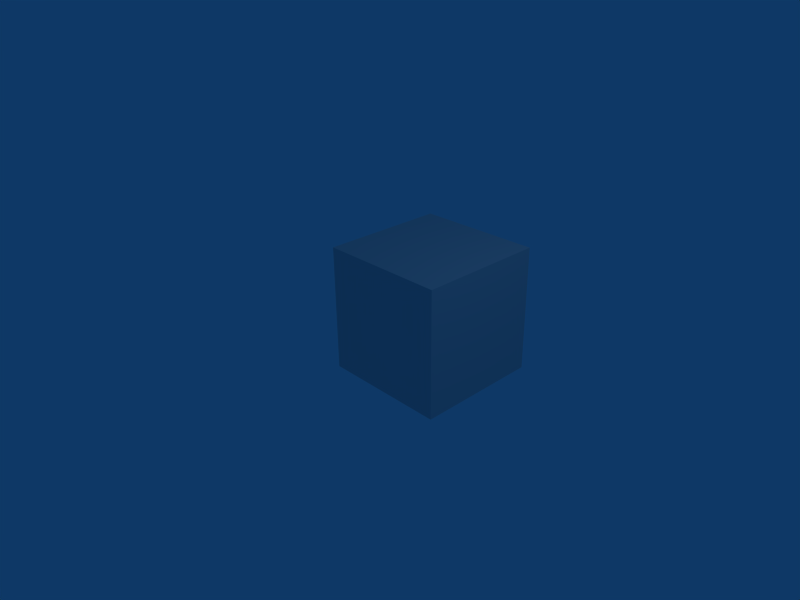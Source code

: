 # Source: base.blend  (saved by Blender 2.49.2; exported with 4.5.12 LTS)
import bpy
from mathutils import Matrix  # noqa: F401  (used for matrix-valued properties, if any)

bpy.ops.wm.read_factory_settings(use_empty=True)
scene = bpy.context.scene
scene.name = 'Scene'

# ---- collections
col_collection_1 = bpy.data.collections.new('Collection 1'); scene.collection.children.link(col_collection_1)

# ---- world
world_world = bpy.data.worlds.new('World'); scene.world = world_world
world_world.color = (0.05656, 0.2208, 0.4)
world_world.use_sun_shadow = False
world_world.sun_shadow_jitter_overblur = 0.0
world_world.cycles.sampling_method = 'MANUAL'
world_world.cycles.sample_map_resolution = 256

# ---- cameras
cam_camera = bpy.data.cameras.new('Camera')
cam_camera.passepartout_alpha = 0.2
cam_camera.clip_end = 100.0
cam_camera.lens = 35.0
cam_camera.ortho_scale = 7.314
cam_camera.show_passepartout = False
cam_camera.show_safe_areas = True
cam_camera.dof.focus_distance = 0.0
cam_camera.dof.aperture_fstop = 128.0

# ---- lights
light_spot = bpy.data.lights.new('Spot', 'POINT')
light_spot.transmission_factor = 0.0
light_spot.cutoff_distance = 30.0
light_spot.energy = 100.0
light_spot.shadow_buffer_clip_start = 1.001
light_spot.shadow_soft_size = 1.0
light_spot.shadow_maximum_resolution = 0.006
light_spot.use_absolute_resolution = True
light_spot.cycles.use_multiple_importance_sampling = False

# ---- meshes
me_cube = bpy.data.meshes.new('Cube')
me_cube.from_pydata([(1.0, 1.0, -1.0), (1.0, -1.0, -1.0), (-1.0, -1.0, -1.0), (-1.0, 1.0, -1.0), (1.0, 1.0, 1.0), (1.0, -1.0, 1.0), (-1.0, -1.0, 1.0), (-1.0, 1.0, 1.0)], [], [(0, 1, 2, 3), (4, 7, 6, 5), (0, 4, 5, 1), (1, 5, 6, 2), (2, 6, 7, 3), (4, 0, 3, 7)])
me_cube.use_remesh_preserve_volume = False
me_cube.use_remesh_preserve_attributes = False
me_cube.use_mirror_vertex_groups = False
me_cube.update()

# ---- objects
ob_cube = bpy.data.objects.new('Cube', me_cube)
ob_lamp = bpy.data.objects.new('Lamp', light_spot)
ob_camera = bpy.data.objects.new('Camera', cam_camera)

# ---- transforms, parenting, visibility, modifiers, constraints
ob_cube.location = (0.2146, 0.891, 0.02583)
ob_cube.lock_rotations_4d = False
ob_cube.empty_display_type = 'ARROWS'
ob_cube.lineart.crease_threshold = 0.0
ob_lamp.location = (4.076, 1.005, 5.904)
ob_lamp.rotation_euler = (0.6503, 0.05522, 1.866)
ob_lamp.lock_rotations_4d = False
ob_lamp.empty_display_type = 'ARROWS'
ob_lamp.color = (0.0, 0.0, 0.0, 0.0)
ob_lamp.lineart.crease_threshold = 0.0
ob_camera.location = (7.481, -6.508, 5.344)
ob_camera.rotation_euler = (1.109, 0.01082, 0.8149)
ob_camera.lock_rotations_4d = False
ob_camera.empty_display_type = 'ARROWS'
ob_camera.color = (0.0, 0.0, 0.0, 0.0)
ob_camera.display_type = 'WIRE'
ob_camera.lineart.crease_threshold = 0.0

# ---- collection membership
col_collection_1.objects.link(ob_cube)
col_collection_1.objects.link(ob_lamp)
col_collection_1.objects.link(ob_camera)

# ---- scene / render settings (as saved in the file)
scene.camera = ob_camera
scene.frame_start = 1; scene.frame_end = 250; scene.frame_set(1)
scene.render.engine = 'BLENDER_EEVEE_NEXT'
scene.render.image_settings.file_format = 'JPEG'
scene.render.image_settings.color_mode = 'RGB'
scene.render.image_settings.compression = 90
scene.render.resolution_x = 800
scene.render.resolution_y = 600
scene.render.pixel_aspect_x = 100.0
scene.render.pixel_aspect_y = 100.0
scene.render.fps = 25
scene.render.dither_intensity = 0.0
scene.render.use_compositing = False
scene.render.use_sequencer = False
scene.render.bake_margin = 2
scene.render.bake_bias = 0.0
scene.render.use_stamp_time = False
scene.render.use_stamp_date = False
scene.render.use_stamp_frame = False
scene.render.use_stamp_camera = False
scene.render.use_stamp_scene = False
scene.render.use_stamp_filename = False
scene.render.use_stamp_render_time = False
scene.render.stamp_font_size = 0
scene.cycles.use_denoising = False
scene.cycles.samples = 10
scene.cycles.sampling_pattern = 'TABULATED_SOBOL'
scene.cycles.light_sampling_threshold = 0.0
scene.cycles.use_adaptive_sampling = False
scene.cycles.use_light_tree = False
scene.cycles.blur_glossy = 0.0
scene.cycles.volume_bounces = 1
scene.cycles.pixel_filter_type = 'GAUSSIAN'
scene.cycles.sample_clamp_indirect = 0.0
scene.view_settings.view_transform = 'Raw'
bpy.context.view_layer.update()
